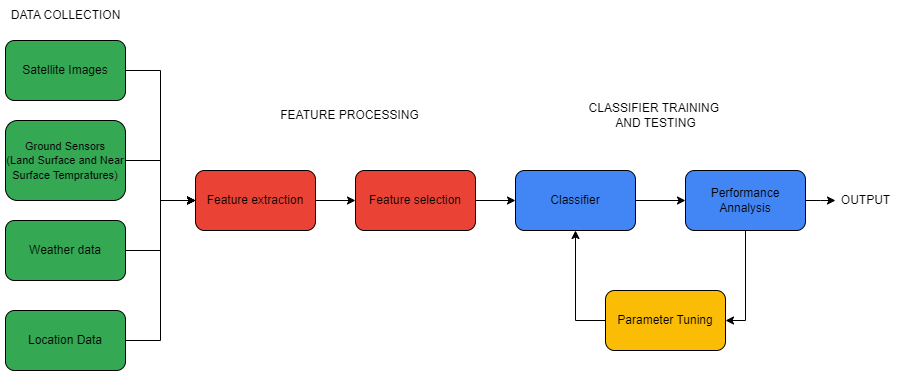

The diagram above was exported from draw.io. Its source (the exported page's mxGraphModel, read from the mxfile embedded in the PNG):
<mxGraphModel dx="1050" dy="565" grid="1" gridSize="10" guides="1" tooltips="1" connect="1" arrows="1" fold="1" page="1" pageScale="1" pageWidth="827" pageHeight="1169" math="0" shadow="0">
  <root>
    <mxCell id="0" />
    <mxCell id="1" parent="0" />
    <mxCell id="d78GkGyMdLw8lsKXQYf0-1" value="Satellite Images" style="rounded=1;whiteSpace=wrap;html=1;fillColor=#34A853;" vertex="1" parent="1">
      <mxGeometry x="70" y="110" width="120" height="60" as="geometry" />
    </mxCell>
    <mxCell id="d78GkGyMdLw8lsKXQYf0-2" value="&lt;font style=&quot;font-size: 11px;&quot;&gt;Ground Sensors&lt;br&gt;(Land Surface and Near Surface Tempratures)&lt;/font&gt;" style="rounded=1;whiteSpace=wrap;html=1;fillColor=#34A853;" vertex="1" parent="1">
      <mxGeometry x="70" y="190" width="120" height="80" as="geometry" />
    </mxCell>
    <mxCell id="d78GkGyMdLw8lsKXQYf0-3" value="Weather data" style="rounded=1;whiteSpace=wrap;html=1;fillColor=#34A853;" vertex="1" parent="1">
      <mxGeometry x="70" y="290" width="120" height="60" as="geometry" />
    </mxCell>
    <mxCell id="d78GkGyMdLw8lsKXQYf0-4" value="Location Data" style="rounded=1;whiteSpace=wrap;html=1;fillColor=#34A853;" vertex="1" parent="1">
      <mxGeometry x="70" y="380" width="120" height="60" as="geometry" />
    </mxCell>
    <mxCell id="d78GkGyMdLw8lsKXQYf0-6" value="Feature extraction" style="rounded=1;whiteSpace=wrap;html=1;fillColor=#EA4335;" vertex="1" parent="1">
      <mxGeometry x="260" y="240" width="120" height="60" as="geometry" />
    </mxCell>
    <mxCell id="d78GkGyMdLw8lsKXQYf0-7" value="Classifier" style="rounded=1;whiteSpace=wrap;html=1;fillColor=#4285F4;" vertex="1" parent="1">
      <mxGeometry x="580" y="240" width="120" height="60" as="geometry" />
    </mxCell>
    <mxCell id="d78GkGyMdLw8lsKXQYf0-8" value="Performance Annalysis" style="rounded=1;whiteSpace=wrap;html=1;fillColor=#4285F4;" vertex="1" parent="1">
      <mxGeometry x="750" y="240" width="120" height="60" as="geometry" />
    </mxCell>
    <mxCell id="d78GkGyMdLw8lsKXQYf0-9" value="Parameter Tuning" style="rounded=1;whiteSpace=wrap;html=1;fillColor=#FBBC05;" vertex="1" parent="1">
      <mxGeometry x="670" y="360" width="120" height="60" as="geometry" />
    </mxCell>
    <mxCell id="d78GkGyMdLw8lsKXQYf0-10" value="Feature selection" style="rounded=1;whiteSpace=wrap;html=1;fillColor=#EA4335;" vertex="1" parent="1">
      <mxGeometry x="420" y="240" width="120" height="60" as="geometry" />
    </mxCell>
    <mxCell id="d78GkGyMdLw8lsKXQYf0-11" value="DATA COLLECTION" style="text;html=1;align=center;verticalAlign=middle;resizable=0;points=[];autosize=1;strokeColor=none;fillColor=none;" vertex="1" parent="1">
      <mxGeometry x="65" y="70" width="130" height="30" as="geometry" />
    </mxCell>
    <mxCell id="d78GkGyMdLw8lsKXQYf0-12" value="" style="endArrow=classic;html=1;rounded=0;edgeStyle=orthogonalEdgeStyle;exitX=1;exitY=0.5;exitDx=0;exitDy=0;entryX=0;entryY=0.5;entryDx=0;entryDy=0;" edge="1" parent="1" source="d78GkGyMdLw8lsKXQYf0-1" target="d78GkGyMdLw8lsKXQYf0-6">
      <mxGeometry width="50" height="50" relative="1" as="geometry">
        <mxPoint x="390" y="350" as="sourcePoint" />
        <mxPoint x="440" y="300" as="targetPoint" />
      </mxGeometry>
    </mxCell>
    <mxCell id="d78GkGyMdLw8lsKXQYf0-13" value="" style="endArrow=classic;html=1;rounded=0;edgeStyle=orthogonalEdgeStyle;entryX=0;entryY=0.5;entryDx=0;entryDy=0;exitX=1;exitY=0.5;exitDx=0;exitDy=0;" edge="1" parent="1" source="d78GkGyMdLw8lsKXQYf0-2" target="d78GkGyMdLw8lsKXQYf0-6">
      <mxGeometry width="50" height="50" relative="1" as="geometry">
        <mxPoint x="190" y="230" as="sourcePoint" />
        <mxPoint x="250" y="360" as="targetPoint" />
      </mxGeometry>
    </mxCell>
    <mxCell id="d78GkGyMdLw8lsKXQYf0-14" value="" style="endArrow=classic;html=1;rounded=0;edgeStyle=orthogonalEdgeStyle;exitX=1;exitY=0.5;exitDx=0;exitDy=0;entryX=0;entryY=0.5;entryDx=0;entryDy=0;" edge="1" parent="1" source="d78GkGyMdLw8lsKXQYf0-3" target="d78GkGyMdLw8lsKXQYf0-6">
      <mxGeometry width="50" height="50" relative="1" as="geometry">
        <mxPoint x="240" y="330" as="sourcePoint" />
        <mxPoint x="310" y="460" as="targetPoint" />
      </mxGeometry>
    </mxCell>
    <mxCell id="d78GkGyMdLw8lsKXQYf0-15" value="" style="endArrow=classic;html=1;rounded=0;edgeStyle=orthogonalEdgeStyle;exitX=1;exitY=0.5;exitDx=0;exitDy=0;entryX=0;entryY=0.5;entryDx=0;entryDy=0;" edge="1" parent="1" source="d78GkGyMdLw8lsKXQYf0-4" target="d78GkGyMdLw8lsKXQYf0-6">
      <mxGeometry width="50" height="50" relative="1" as="geometry">
        <mxPoint x="250" y="390" as="sourcePoint" />
        <mxPoint x="320" y="520" as="targetPoint" />
      </mxGeometry>
    </mxCell>
    <mxCell id="d78GkGyMdLw8lsKXQYf0-16" value="" style="endArrow=classic;html=1;rounded=0;edgeStyle=orthogonalEdgeStyle;exitX=1;exitY=0.5;exitDx=0;exitDy=0;entryX=0;entryY=0.5;entryDx=0;entryDy=0;" edge="1" parent="1" source="d78GkGyMdLw8lsKXQYf0-6" target="d78GkGyMdLw8lsKXQYf0-10">
      <mxGeometry width="50" height="50" relative="1" as="geometry">
        <mxPoint x="420" y="410" as="sourcePoint" />
        <mxPoint x="490" y="540" as="targetPoint" />
      </mxGeometry>
    </mxCell>
    <mxCell id="d78GkGyMdLw8lsKXQYf0-17" value="" style="endArrow=classic;html=1;rounded=0;edgeStyle=orthogonalEdgeStyle;exitX=1;exitY=0.5;exitDx=0;exitDy=0;entryX=0;entryY=0.5;entryDx=0;entryDy=0;" edge="1" parent="1" source="d78GkGyMdLw8lsKXQYf0-10" target="d78GkGyMdLw8lsKXQYf0-7">
      <mxGeometry width="50" height="50" relative="1" as="geometry">
        <mxPoint x="560" y="370" as="sourcePoint" />
        <mxPoint x="630" y="500" as="targetPoint" />
      </mxGeometry>
    </mxCell>
    <mxCell id="d78GkGyMdLw8lsKXQYf0-18" value="" style="endArrow=classic;html=1;rounded=0;edgeStyle=orthogonalEdgeStyle;exitX=1;exitY=0.5;exitDx=0;exitDy=0;entryX=0;entryY=0.5;entryDx=0;entryDy=0;" edge="1" parent="1" source="d78GkGyMdLw8lsKXQYf0-7" target="d78GkGyMdLw8lsKXQYf0-8">
      <mxGeometry width="50" height="50" relative="1" as="geometry">
        <mxPoint x="590" y="410" as="sourcePoint" />
        <mxPoint x="660" y="540" as="targetPoint" />
      </mxGeometry>
    </mxCell>
    <mxCell id="d78GkGyMdLw8lsKXQYf0-19" value="" style="endArrow=classic;html=1;rounded=0;edgeStyle=orthogonalEdgeStyle;exitX=0.5;exitY=1;exitDx=0;exitDy=0;entryX=1;entryY=0.5;entryDx=0;entryDy=0;" edge="1" parent="1" source="d78GkGyMdLw8lsKXQYf0-8" target="d78GkGyMdLw8lsKXQYf0-9">
      <mxGeometry width="50" height="50" relative="1" as="geometry">
        <mxPoint x="810" y="350" as="sourcePoint" />
        <mxPoint x="880" y="480" as="targetPoint" />
      </mxGeometry>
    </mxCell>
    <mxCell id="d78GkGyMdLw8lsKXQYf0-20" value="" style="endArrow=classic;html=1;rounded=0;edgeStyle=orthogonalEdgeStyle;exitX=0;exitY=0.5;exitDx=0;exitDy=0;entryX=0.5;entryY=1;entryDx=0;entryDy=0;" edge="1" parent="1" source="d78GkGyMdLw8lsKXQYf0-9" target="d78GkGyMdLw8lsKXQYf0-7">
      <mxGeometry width="50" height="50" relative="1" as="geometry">
        <mxPoint x="570" y="410" as="sourcePoint" />
        <mxPoint x="640" y="540" as="targetPoint" />
      </mxGeometry>
    </mxCell>
    <mxCell id="d78GkGyMdLw8lsKXQYf0-21" value="" style="endArrow=classic;html=1;rounded=0;edgeStyle=orthogonalEdgeStyle;exitX=1;exitY=0.5;exitDx=0;exitDy=0;" edge="1" parent="1" source="d78GkGyMdLw8lsKXQYf0-8">
      <mxGeometry width="50" height="50" relative="1" as="geometry">
        <mxPoint x="750" y="520" as="sourcePoint" />
        <mxPoint x="900" y="270" as="targetPoint" />
      </mxGeometry>
    </mxCell>
    <mxCell id="d78GkGyMdLw8lsKXQYf0-22" value="OUTPUT" style="text;html=1;align=center;verticalAlign=middle;resizable=0;points=[];autosize=1;strokeColor=none;fillColor=none;" vertex="1" parent="1">
      <mxGeometry x="895" y="255" width="70" height="30" as="geometry" />
    </mxCell>
    <mxCell id="d78GkGyMdLw8lsKXQYf0-23" value="FEATURE PROCESSING" style="text;html=1;align=center;verticalAlign=middle;resizable=0;points=[];autosize=1;strokeColor=none;fillColor=none;" vertex="1" parent="1">
      <mxGeometry x="334" y="170" width="160" height="30" as="geometry" />
    </mxCell>
    <mxCell id="d78GkGyMdLw8lsKXQYf0-24" value="CLASSIFIER TRAINING&amp;nbsp;&lt;div&gt;AND TESTING&lt;/div&gt;" style="text;html=1;align=center;verticalAlign=middle;resizable=0;points=[];autosize=1;strokeColor=none;fillColor=none;" vertex="1" parent="1">
      <mxGeometry x="640" y="165" width="160" height="40" as="geometry" />
    </mxCell>
  </root>
</mxGraphModel>